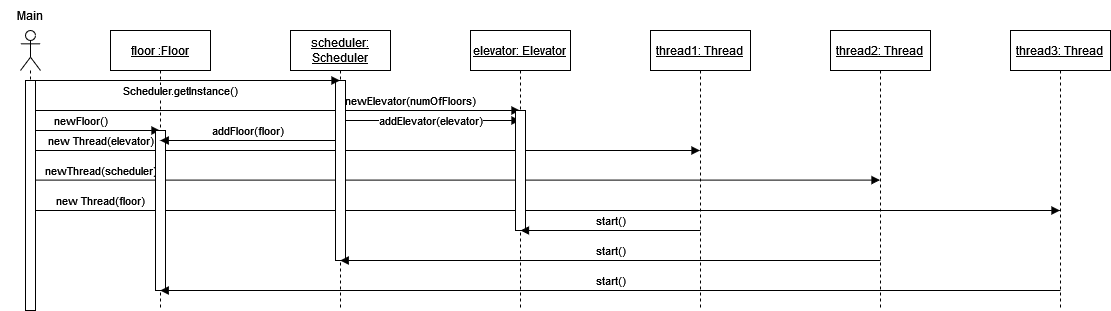

The diagram above was exported from draw.io. Its source (the exported page's mxGraphModel, read from the mxfile embedded in the PNG):
<mxGraphModel dx="1851" dy="907" grid="1" gridSize="10" guides="1" tooltips="1" connect="1" arrows="1" fold="1" page="1" pageScale="1" pageWidth="850" pageHeight="1100" math="0" shadow="0">
  <root>
    <mxCell id="0" />
    <mxCell id="1" parent="0" />
    <mxCell id="CHTrjYhCHmoFaPNAbtSk-75" value="addElevator(elevator)" style="html=1;verticalAlign=bottom;endArrow=block;curved=0;rounded=0;" edge="1" parent="1">
      <mxGeometry x="0.0028" y="-10" width="80" relative="1" as="geometry">
        <mxPoint x="390" y="130" as="sourcePoint" />
        <mxPoint x="569.5" y="130" as="targetPoint" />
        <mxPoint as="offset" />
      </mxGeometry>
    </mxCell>
    <mxCell id="CHTrjYhCHmoFaPNAbtSk-54" value="new Thread(elevator)" style="html=1;verticalAlign=bottom;endArrow=block;curved=0;rounded=0;" edge="1" parent="1" target="CHTrjYhCHmoFaPNAbtSk-45">
      <mxGeometry x="-0.7909" width="80" relative="1" as="geometry">
        <mxPoint x="80" y="160" as="sourcePoint" />
        <mxPoint x="160" y="160" as="targetPoint" />
        <mxPoint as="offset" />
      </mxGeometry>
    </mxCell>
    <mxCell id="CHTrjYhCHmoFaPNAbtSk-55" value="newThread(scheduler)" style="html=1;verticalAlign=bottom;endArrow=block;curved=0;rounded=0;" edge="1" parent="1" target="CHTrjYhCHmoFaPNAbtSk-46">
      <mxGeometry x="-0.8352" width="80" relative="1" as="geometry">
        <mxPoint x="80" y="189.6" as="sourcePoint" />
        <mxPoint x="160" y="189.6" as="targetPoint" />
        <mxPoint as="offset" />
      </mxGeometry>
    </mxCell>
    <mxCell id="CHTrjYhCHmoFaPNAbtSk-56" value="new Thread(floor)" style="html=1;verticalAlign=bottom;endArrow=block;curved=0;rounded=0;" edge="1" parent="1" target="CHTrjYhCHmoFaPNAbtSk-47">
      <mxGeometry x="-0.864" width="80" relative="1" as="geometry">
        <mxPoint x="80" y="220" as="sourcePoint" />
        <mxPoint x="160" y="220" as="targetPoint" />
        <mxPoint as="offset" />
      </mxGeometry>
    </mxCell>
    <mxCell id="CHTrjYhCHmoFaPNAbtSk-51" value="newFloor()" style="html=1;verticalAlign=bottom;endArrow=block;curved=0;rounded=0;" edge="1" parent="1" target="ycKy_5_DJlZuZRdHkJOf-1">
      <mxGeometry x="-0.2278" width="80" relative="1" as="geometry">
        <mxPoint x="80" y="140" as="sourcePoint" />
        <mxPoint x="160" y="140" as="targetPoint" />
        <mxPoint as="offset" />
      </mxGeometry>
    </mxCell>
    <mxCell id="CHTrjYhCHmoFaPNAbtSk-50" value="newElevator(numOfFloors)" style="html=1;verticalAlign=bottom;endArrow=block;curved=0;rounded=0;" edge="1" parent="1" target="ycKy_5_DJlZuZRdHkJOf-4">
      <mxGeometry x="0.5526" width="80" relative="1" as="geometry">
        <mxPoint x="80" y="120" as="sourcePoint" />
        <mxPoint x="160" y="120" as="targetPoint" />
        <mxPoint as="offset" />
      </mxGeometry>
    </mxCell>
    <mxCell id="ycKy_5_DJlZuZRdHkJOf-1" value="&lt;u&gt;floor :Floor&lt;/u&gt;" style="shape=umlLifeline;perimeter=lifelinePerimeter;whiteSpace=wrap;html=1;container=1;dropTarget=0;collapsible=0;recursiveResize=0;outlineConnect=0;portConstraint=eastwest;newEdgeStyle={&quot;curved&quot;:0,&quot;rounded&quot;:0};" parent="1" vertex="1">
      <mxGeometry x="160" y="40" width="100" height="280" as="geometry" />
    </mxCell>
    <mxCell id="CHTrjYhCHmoFaPNAbtSk-84" value="" style="html=1;points=[[0,0,0,0,5],[0,1,0,0,-5],[1,0,0,0,5],[1,1,0,0,-5]];perimeter=orthogonalPerimeter;outlineConnect=0;targetShapes=umlLifeline;portConstraint=eastwest;newEdgeStyle={&quot;curved&quot;:0,&quot;rounded&quot;:0};" vertex="1" parent="ycKy_5_DJlZuZRdHkJOf-1">
      <mxGeometry x="45" y="100" width="10" height="160" as="geometry" />
    </mxCell>
    <mxCell id="ycKy_5_DJlZuZRdHkJOf-2" value="&lt;u&gt;scheduler: Scheduler&lt;br&gt;&lt;/u&gt;" style="shape=umlLifeline;perimeter=lifelinePerimeter;whiteSpace=wrap;html=1;container=1;dropTarget=0;collapsible=0;recursiveResize=0;outlineConnect=0;portConstraint=eastwest;newEdgeStyle={&quot;curved&quot;:0,&quot;rounded&quot;:0};" parent="1" vertex="1">
      <mxGeometry x="340" y="40" width="100" height="280" as="geometry" />
    </mxCell>
    <mxCell id="CHTrjYhCHmoFaPNAbtSk-74" value="" style="html=1;points=[[0,0,0,0,5],[0,1,0,0,-5],[1,0,0,0,5],[1,1,0,0,-5]];perimeter=orthogonalPerimeter;outlineConnect=0;targetShapes=umlLifeline;portConstraint=eastwest;newEdgeStyle={&quot;curved&quot;:0,&quot;rounded&quot;:0};" vertex="1" parent="ycKy_5_DJlZuZRdHkJOf-2">
      <mxGeometry x="45" y="50" width="10" height="180" as="geometry" />
    </mxCell>
    <mxCell id="ycKy_5_DJlZuZRdHkJOf-4" value="&lt;u&gt;elevator: Elevator&lt;br&gt;&lt;/u&gt;" style="shape=umlLifeline;perimeter=lifelinePerimeter;whiteSpace=wrap;html=1;container=1;dropTarget=0;collapsible=0;recursiveResize=0;outlineConnect=0;portConstraint=eastwest;newEdgeStyle={&quot;curved&quot;:0,&quot;rounded&quot;:0};" parent="1" vertex="1">
      <mxGeometry x="520" y="40" width="100" height="280" as="geometry" />
    </mxCell>
    <mxCell id="CHTrjYhCHmoFaPNAbtSk-81" value="" style="html=1;points=[[0,0,0,0,5],[0,1,0,0,-5],[1,0,0,0,5],[1,1,0,0,-5]];perimeter=orthogonalPerimeter;outlineConnect=0;targetShapes=umlLifeline;portConstraint=eastwest;newEdgeStyle={&quot;curved&quot;:0,&quot;rounded&quot;:0};" vertex="1" parent="ycKy_5_DJlZuZRdHkJOf-4">
      <mxGeometry x="45" y="80" width="10" height="120" as="geometry" />
    </mxCell>
    <mxCell id="CHTrjYhCHmoFaPNAbtSk-42" value="" style="shape=umlLifeline;perimeter=lifelinePerimeter;whiteSpace=wrap;html=1;container=1;dropTarget=0;collapsible=0;recursiveResize=0;outlineConnect=0;portConstraint=eastwest;newEdgeStyle={&quot;curved&quot;:0,&quot;rounded&quot;:0};participant=umlActor;" vertex="1" parent="1">
      <mxGeometry x="70" y="40" width="20" height="280" as="geometry" />
    </mxCell>
    <mxCell id="CHTrjYhCHmoFaPNAbtSk-48" value="" style="html=1;points=[[0,0,0,0,5],[0,1,0,0,-5],[1,0,0,0,5],[1,1,0,0,-5]];perimeter=orthogonalPerimeter;outlineConnect=0;targetShapes=umlLifeline;portConstraint=eastwest;newEdgeStyle={&quot;curved&quot;:0,&quot;rounded&quot;:0};" vertex="1" parent="CHTrjYhCHmoFaPNAbtSk-42">
      <mxGeometry x="5" y="50" width="10" height="230" as="geometry" />
    </mxCell>
    <mxCell id="CHTrjYhCHmoFaPNAbtSk-44" value="Main" style="text;html=1;strokeColor=none;fillColor=none;align=center;verticalAlign=middle;whiteSpace=wrap;rounded=0;" vertex="1" parent="1">
      <mxGeometry x="50" y="10" width="60" height="30" as="geometry" />
    </mxCell>
    <mxCell id="CHTrjYhCHmoFaPNAbtSk-45" value="&lt;u&gt;thread1: Thread&lt;br&gt;&lt;/u&gt;" style="shape=umlLifeline;perimeter=lifelinePerimeter;whiteSpace=wrap;html=1;container=1;dropTarget=0;collapsible=0;recursiveResize=0;outlineConnect=0;portConstraint=eastwest;newEdgeStyle={&quot;curved&quot;:0,&quot;rounded&quot;:0};" vertex="1" parent="1">
      <mxGeometry x="700" y="40" width="100" height="280" as="geometry" />
    </mxCell>
    <mxCell id="CHTrjYhCHmoFaPNAbtSk-46" value="&lt;u&gt;thread2: Thread&lt;br&gt;&lt;/u&gt;" style="shape=umlLifeline;perimeter=lifelinePerimeter;whiteSpace=wrap;html=1;container=1;dropTarget=0;collapsible=0;recursiveResize=0;outlineConnect=0;portConstraint=eastwest;newEdgeStyle={&quot;curved&quot;:0,&quot;rounded&quot;:0};" vertex="1" parent="1">
      <mxGeometry x="880" y="40" width="100" height="280" as="geometry" />
    </mxCell>
    <mxCell id="CHTrjYhCHmoFaPNAbtSk-47" value="&lt;u&gt;thread3: Thread&lt;br&gt;&lt;/u&gt;" style="shape=umlLifeline;perimeter=lifelinePerimeter;whiteSpace=wrap;html=1;container=1;dropTarget=0;collapsible=0;recursiveResize=0;outlineConnect=0;portConstraint=eastwest;newEdgeStyle={&quot;curved&quot;:0,&quot;rounded&quot;:0};" vertex="1" parent="1">
      <mxGeometry x="1060" y="40" width="100" height="280" as="geometry" />
    </mxCell>
    <mxCell id="CHTrjYhCHmoFaPNAbtSk-49" value="Scheduler.getInstance()" style="html=1;verticalAlign=bottom;endArrow=block;curved=0;rounded=0;" edge="1" parent="1" target="ycKy_5_DJlZuZRdHkJOf-2">
      <mxGeometry x="-0.0307" y="-20" width="80" relative="1" as="geometry">
        <mxPoint x="80" y="90" as="sourcePoint" />
        <mxPoint x="160" y="90" as="targetPoint" />
        <mxPoint as="offset" />
      </mxGeometry>
    </mxCell>
    <mxCell id="CHTrjYhCHmoFaPNAbtSk-61" value="start()" style="html=1;verticalAlign=bottom;endArrow=block;curved=0;rounded=0;" edge="1" parent="1">
      <mxGeometry width="80" relative="1" as="geometry">
        <mxPoint x="750" y="240" as="sourcePoint" />
        <mxPoint x="570" y="240" as="targetPoint" />
      </mxGeometry>
    </mxCell>
    <mxCell id="CHTrjYhCHmoFaPNAbtSk-62" value="start()" style="html=1;verticalAlign=bottom;endArrow=block;curved=0;rounded=0;" edge="1" parent="1" target="ycKy_5_DJlZuZRdHkJOf-2">
      <mxGeometry width="80" relative="1" as="geometry">
        <mxPoint x="930" y="270" as="sourcePoint" />
        <mxPoint x="1010" y="270" as="targetPoint" />
      </mxGeometry>
    </mxCell>
    <mxCell id="CHTrjYhCHmoFaPNAbtSk-63" value="start()" style="html=1;verticalAlign=bottom;endArrow=block;curved=0;rounded=0;" edge="1" parent="1" target="ycKy_5_DJlZuZRdHkJOf-1">
      <mxGeometry width="80" relative="1" as="geometry">
        <mxPoint x="1110" y="300" as="sourcePoint" />
        <mxPoint x="1190" y="300" as="targetPoint" />
      </mxGeometry>
    </mxCell>
    <mxCell id="CHTrjYhCHmoFaPNAbtSk-79" value="addFloor(floor)" style="html=1;verticalAlign=bottom;endArrow=block;curved=0;rounded=0;" edge="1" parent="1" target="ycKy_5_DJlZuZRdHkJOf-1">
      <mxGeometry width="80" relative="1" as="geometry">
        <mxPoint x="385" y="150" as="sourcePoint" />
        <mxPoint x="465" y="150" as="targetPoint" />
      </mxGeometry>
    </mxCell>
  </root>
</mxGraphModel>